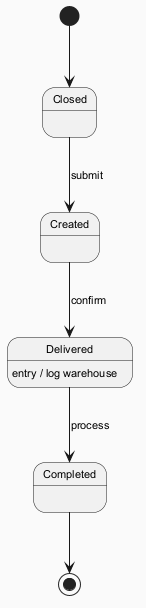

The diagram above was rendered by PlantUML. Its source (embedded in the PNG):
@startuml
skinparam backgroundColor #FAFAFA
skinparam classBackgroundColor #FFF3E0
skinparam classBorderColor #E65100
skinparam defaultFontSize 11
[*] --> Closed
Closed --> Created : submit
Created --> Delivered : confirm
Delivered --> Completed : process
Delivered : entry / log warehouse
Completed --> [*]
@enduml